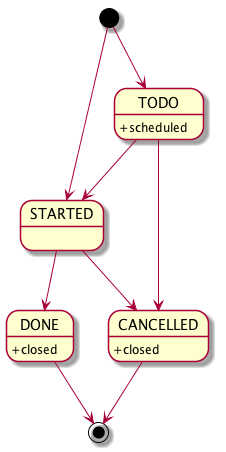

The diagram above was rendered by PlantUML. Its source (embedded in the PNG):
@startuml
[*] --> STARTED
[*] --> TODO
TODO --> CANCELLED
STARTED --> DONE
DONE --> [*]

TODO --> STARTED
STARTED --> CANCELLED


CANCELLED --> [*]

TODO: +scheduled
DONE: +closed
CANCELLED: +closed

@enduml